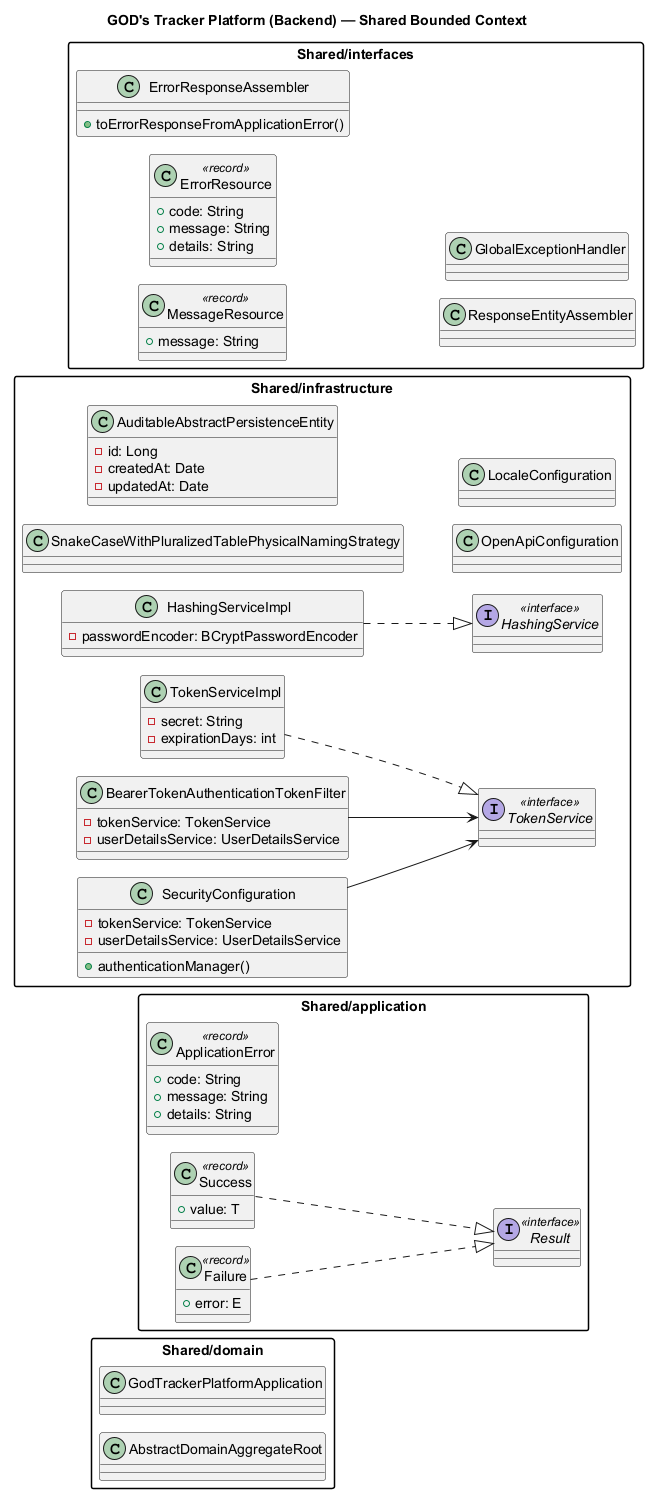

The diagram above was rendered by PlantUML. Its source (embedded in the PNG):
@startuml
!pragma layout smetana
title GOD's Tracker Platform (Backend) — Shared Bounded Context
skinparam shadowing false
skinparam packageStyle rectangle
left to right direction

package "Shared/domain" {
  class GodTrackerPlatformApplication
  class AbstractDomainAggregateRoot
}

package "Shared/application" {
  class ApplicationError <<record>> {
    +code: String
    +message: String
    +details: String
  }
  interface Result <<interface>>
  class Success <<record>> {
    +value: T
  }
  class Failure <<record>> {
    +error: E
  }
}

package "Shared/infrastructure" {
  class SnakeCaseWithPluralizedTablePhysicalNamingStrategy
  class AuditableAbstractPersistenceEntity {
    -id: Long
    -createdAt: Date
    -updatedAt: Date
  }
  class OpenApiConfiguration
  class LocaleConfiguration
  interface HashingService <<interface>>
  class HashingServiceImpl {
    -passwordEncoder: BCryptPasswordEncoder
  }
  interface TokenService <<interface>>
  class TokenServiceImpl {
    -secret: String
    -expirationDays: int
  }
  class BearerTokenAuthenticationTokenFilter {
    -tokenService: TokenService
    -userDetailsService: UserDetailsService
  }
  class SecurityConfiguration {
    -tokenService: TokenService
    -userDetailsService: UserDetailsService
    +authenticationManager()
  }
}

package "Shared/interfaces" {
  class MessageResource <<record>> {
    +message: String
  }
  class ErrorResource <<record>> {
    +code: String
    +message: String
    +details: String
  }
  class ErrorResponseAssembler {
    +toErrorResponseFromApplicationError()
  }
  class ResponseEntityAssembler
  class GlobalExceptionHandler
}

BearerTokenAuthenticationTokenFilter --> TokenService
Failure ..|> Result
HashingServiceImpl ..|> HashingService
SecurityConfiguration --> TokenService
Success ..|> Result
TokenServiceImpl ..|> TokenService
@enduml